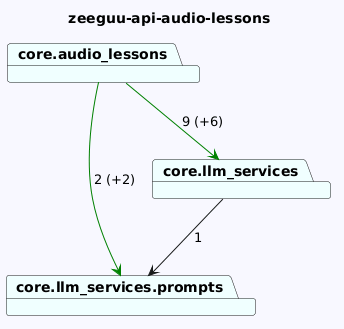

The diagram above was rendered by PlantUML. Its source (embedded in the PNG):
@startuml
skinparam backgroundColor GhostWhite
title zeeguu-api-audio-lessons
package "core.llm_services.prompts" #Azure
package "core.llm_services" #Azure
package "core.audio_lessons" #Azure

"core.llm_services"-->"core.llm_services.prompts"  : 1
"core.audio_lessons"-->"core.llm_services.prompts" #Green : 2 (+2)
"core.audio_lessons"-->"core.llm_services" #Green : 9 (+6)
@enduml